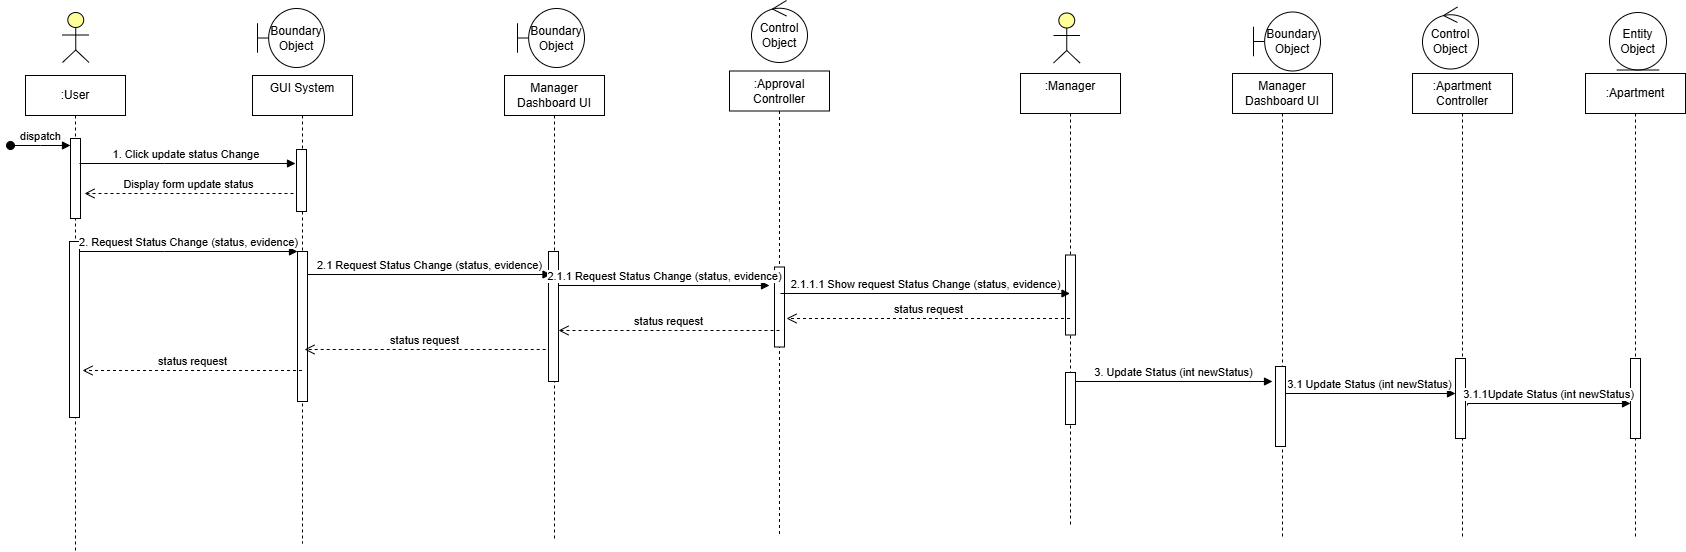

The diagram above was exported from draw.io. Its source (the exported page's mxGraphModel, read from the mxfile embedded in the PNG):
<mxGraphModel dx="1034" dy="1687" grid="0" gridSize="10" guides="1" tooltips="1" connect="1" arrows="1" fold="1" page="1" pageScale="1" pageWidth="850" pageHeight="1100" math="0" shadow="0">
  <root>
    <mxCell id="0" />
    <mxCell id="1" parent="0" />
    <mxCell id="aM9ryv3xv72pqoxQDRHE-1" value=":User" style="shape=umlLifeline;perimeter=lifelinePerimeter;whiteSpace=wrap;html=1;container=0;dropTarget=0;collapsible=0;recursiveResize=0;outlineConnect=0;portConstraint=eastwest;newEdgeStyle={&quot;edgeStyle&quot;:&quot;elbowEdgeStyle&quot;,&quot;elbow&quot;:&quot;vertical&quot;,&quot;curved&quot;:0,&quot;rounded&quot;:0};" parent="1" vertex="1">
      <mxGeometry x="25" y="67" width="100" height="476" as="geometry" />
    </mxCell>
    <mxCell id="aM9ryv3xv72pqoxQDRHE-3" value="dispatch" style="html=1;verticalAlign=bottom;startArrow=oval;endArrow=block;startSize=8;edgeStyle=elbowEdgeStyle;elbow=vertical;curved=0;rounded=0;" parent="aM9ryv3xv72pqoxQDRHE-1" target="pAUaKuFulVbm_ikex9kN-3" edge="1">
      <mxGeometry relative="1" as="geometry">
        <mxPoint x="-15" y="70" as="sourcePoint" />
        <mxPoint x="40" y="70" as="targetPoint" />
      </mxGeometry>
    </mxCell>
    <mxCell id="pAUaKuFulVbm_ikex9kN-3" value="" style="html=1;points=[[0,0,0,0,5],[0,1,0,0,-5],[1,0,0,0,5],[1,1,0,0,-5]];perimeter=orthogonalPerimeter;outlineConnect=0;targetShapes=umlLifeline;portConstraint=eastwest;newEdgeStyle={&quot;curved&quot;:0,&quot;rounded&quot;:0};" vertex="1" parent="aM9ryv3xv72pqoxQDRHE-1">
      <mxGeometry x="45" y="63" width="10" height="80" as="geometry" />
    </mxCell>
    <mxCell id="aM9ryv3xv72pqoxQDRHE-5" value="GUI System&lt;div&gt;&lt;br&gt;&lt;/div&gt;" style="shape=umlLifeline;perimeter=lifelinePerimeter;whiteSpace=wrap;html=1;container=0;dropTarget=0;collapsible=0;recursiveResize=0;outlineConnect=0;portConstraint=eastwest;newEdgeStyle={&quot;edgeStyle&quot;:&quot;elbowEdgeStyle&quot;,&quot;elbow&quot;:&quot;vertical&quot;,&quot;curved&quot;:0,&quot;rounded&quot;:0};" parent="1" vertex="1">
      <mxGeometry x="252" y="67" width="100" height="468" as="geometry" />
    </mxCell>
    <mxCell id="pAUaKuFulVbm_ikex9kN-5" value="" style="html=1;points=[[0,0,0,0,5],[0,1,0,0,-5],[1,0,0,0,5],[1,1,0,0,-5]];perimeter=orthogonalPerimeter;outlineConnect=0;targetShapes=umlLifeline;portConstraint=eastwest;newEdgeStyle={&quot;curved&quot;:0,&quot;rounded&quot;:0};" vertex="1" parent="aM9ryv3xv72pqoxQDRHE-5">
      <mxGeometry x="44" y="74" width="10" height="62" as="geometry" />
    </mxCell>
    <mxCell id="aM9ryv3xv72pqoxQDRHE-6" value="" style="html=1;points=[];perimeter=orthogonalPerimeter;outlineConnect=0;targetShapes=umlLifeline;portConstraint=eastwest;newEdgeStyle={&quot;edgeStyle&quot;:&quot;elbowEdgeStyle&quot;,&quot;elbow&quot;:&quot;vertical&quot;,&quot;curved&quot;:0,&quot;rounded&quot;:0};" parent="aM9ryv3xv72pqoxQDRHE-5" vertex="1">
      <mxGeometry x="45" y="176" width="10" height="150" as="geometry" />
    </mxCell>
    <mxCell id="eB9k_GFl5RMU3Ou8Xr2x-1" value="" style="html=1;outlineConnect=0;whiteSpace=wrap;fillColor=#ffff99;verticalLabelPosition=bottom;verticalAlign=top;align=center;shape=mxgraph.archimate3.actor;" parent="1" vertex="1">
      <mxGeometry x="62" y="4" width="26.5" height="50" as="geometry" />
    </mxCell>
    <mxCell id="eB9k_GFl5RMU3Ou8Xr2x-2" value="&lt;div&gt;Manager Dashboard UI&lt;/div&gt;" style="shape=umlLifeline;perimeter=lifelinePerimeter;whiteSpace=wrap;html=1;container=0;dropTarget=0;collapsible=0;recursiveResize=0;outlineConnect=0;portConstraint=eastwest;newEdgeStyle={&quot;edgeStyle&quot;:&quot;elbowEdgeStyle&quot;,&quot;elbow&quot;:&quot;vertical&quot;,&quot;curved&quot;:0,&quot;rounded&quot;:0};" parent="1" vertex="1">
      <mxGeometry x="504" y="67" width="100" height="463" as="geometry" />
    </mxCell>
    <mxCell id="eB9k_GFl5RMU3Ou8Xr2x-4" value=":Manager&lt;div&gt;&lt;br&gt;&lt;/div&gt;" style="shape=umlLifeline;perimeter=lifelinePerimeter;whiteSpace=wrap;html=1;container=0;dropTarget=0;collapsible=0;recursiveResize=0;outlineConnect=0;portConstraint=eastwest;newEdgeStyle={&quot;edgeStyle&quot;:&quot;elbowEdgeStyle&quot;,&quot;elbow&quot;:&quot;vertical&quot;,&quot;curved&quot;:0,&quot;rounded&quot;:0};" parent="1" vertex="1">
      <mxGeometry x="1020" y="65" width="100" height="454" as="geometry" />
    </mxCell>
    <mxCell id="pAUaKuFulVbm_ikex9kN-9" value="" style="html=1;points=[[0,0,0,0,5],[0,1,0,0,-5],[1,0,0,0,5],[1,1,0,0,-5]];perimeter=orthogonalPerimeter;outlineConnect=0;targetShapes=umlLifeline;portConstraint=eastwest;newEdgeStyle={&quot;curved&quot;:0,&quot;rounded&quot;:0};" vertex="1" parent="eB9k_GFl5RMU3Ou8Xr2x-4">
      <mxGeometry x="45" y="181.5" width="10" height="80" as="geometry" />
    </mxCell>
    <mxCell id="eB9k_GFl5RMU3Ou8Xr2x-5" value="" style="html=1;points=[];perimeter=orthogonalPerimeter;outlineConnect=0;targetShapes=umlLifeline;portConstraint=eastwest;newEdgeStyle={&quot;edgeStyle&quot;:&quot;elbowEdgeStyle&quot;,&quot;elbow&quot;:&quot;vertical&quot;,&quot;curved&quot;:0,&quot;rounded&quot;:0};" parent="eB9k_GFl5RMU3Ou8Xr2x-4" vertex="1">
      <mxGeometry x="45" y="299" width="10" height="52" as="geometry" />
    </mxCell>
    <mxCell id="aM9ryv3xv72pqoxQDRHE-2" value="" style="html=1;points=[];perimeter=orthogonalPerimeter;outlineConnect=0;targetShapes=umlLifeline;portConstraint=eastwest;newEdgeStyle={&quot;edgeStyle&quot;:&quot;elbowEdgeStyle&quot;,&quot;elbow&quot;:&quot;vertical&quot;,&quot;curved&quot;:0,&quot;rounded&quot;:0};" parent="1" vertex="1">
      <mxGeometry x="69" y="233" width="10" height="176" as="geometry" />
    </mxCell>
    <mxCell id="aM9ryv3xv72pqoxQDRHE-7" value="2. Request Status Change (status, evidence)" style="html=1;verticalAlign=bottom;endArrow=block;edgeStyle=elbowEdgeStyle;elbow=vertical;curved=0;rounded=0;" parent="1" source="aM9ryv3xv72pqoxQDRHE-2" target="aM9ryv3xv72pqoxQDRHE-6" edge="1">
      <mxGeometry relative="1" as="geometry">
        <mxPoint x="179" y="253" as="sourcePoint" />
        <Array as="points">
          <mxPoint x="164" y="243" />
        </Array>
      </mxGeometry>
    </mxCell>
    <mxCell id="eB9k_GFl5RMU3Ou8Xr2x-3" value="" style="html=1;points=[];perimeter=orthogonalPerimeter;outlineConnect=0;targetShapes=umlLifeline;portConstraint=eastwest;newEdgeStyle={&quot;edgeStyle&quot;:&quot;elbowEdgeStyle&quot;,&quot;elbow&quot;:&quot;vertical&quot;,&quot;curved&quot;:0,&quot;rounded&quot;:0};" parent="1" vertex="1">
      <mxGeometry x="548" y="243" width="10" height="130" as="geometry" />
    </mxCell>
    <mxCell id="D70ponigATfY_0AYZaKA-1" value="2.1 Request Status Change (status, evidence)" style="html=1;verticalAlign=bottom;endArrow=block;edgeStyle=elbowEdgeStyle;elbow=vertical;curved=0;rounded=0;" parent="1" edge="1" source="aM9ryv3xv72pqoxQDRHE-6">
      <mxGeometry relative="1" as="geometry">
        <mxPoint x="320" y="271" as="sourcePoint" />
        <Array as="points">
          <mxPoint x="307" y="266" />
        </Array>
        <mxPoint x="550.5" y="266" as="targetPoint" />
      </mxGeometry>
    </mxCell>
    <mxCell id="D70ponigATfY_0AYZaKA-2" value="status request" style="html=1;verticalAlign=bottom;endArrow=open;dashed=1;endSize=8;curved=0;rounded=0;entryX=0.548;entryY=0.506;entryDx=0;entryDy=0;entryPerimeter=0;" parent="1" edge="1">
      <mxGeometry relative="1" as="geometry">
        <mxPoint x="545.2" y="340.998" as="sourcePoint" />
        <mxPoint x="303.99999999999994" y="340.998" as="targetPoint" />
      </mxGeometry>
    </mxCell>
    <mxCell id="D70ponigATfY_0AYZaKA-4" value="status request" style="html=1;verticalAlign=bottom;endArrow=open;dashed=1;endSize=8;curved=0;rounded=0;" parent="1" edge="1" source="aM9ryv3xv72pqoxQDRHE-5">
      <mxGeometry relative="1" as="geometry">
        <mxPoint x="277" y="362" as="sourcePoint" />
        <mxPoint x="82" y="362" as="targetPoint" />
      </mxGeometry>
    </mxCell>
    <mxCell id="D70ponigATfY_0AYZaKA-5" value="3. Update Status (int newStatus)" style="html=1;verticalAlign=bottom;endArrow=block;edgeStyle=elbowEdgeStyle;elbow=vertical;curved=0;rounded=0;" parent="1" edge="1">
      <mxGeometry x="0.0035" relative="1" as="geometry">
        <mxPoint x="1075" y="375" as="sourcePoint" />
        <Array as="points">
          <mxPoint x="1146" y="373" />
        </Array>
        <mxPoint x="1272" y="373" as="targetPoint" />
        <mxPoint as="offset" />
      </mxGeometry>
    </mxCell>
    <mxCell id="pAUaKuFulVbm_ikex9kN-4" value="1. Click update status Change&amp;nbsp;" style="html=1;verticalAlign=bottom;endArrow=block;edgeStyle=elbowEdgeStyle;elbow=vertical;curved=0;rounded=0;" edge="1" parent="1">
      <mxGeometry relative="1" as="geometry">
        <mxPoint x="79" y="155" as="sourcePoint" />
        <Array as="points">
          <mxPoint x="164" y="155" />
        </Array>
        <mxPoint x="295" y="155" as="targetPoint" />
      </mxGeometry>
    </mxCell>
    <mxCell id="pAUaKuFulVbm_ikex9kN-6" value="Display form update status" style="html=1;verticalAlign=bottom;endArrow=open;dashed=1;endSize=8;curved=0;rounded=0;" edge="1" parent="1">
      <mxGeometry relative="1" as="geometry">
        <mxPoint x="293" y="185" as="sourcePoint" />
        <mxPoint x="84" y="185" as="targetPoint" />
      </mxGeometry>
    </mxCell>
    <mxCell id="pAUaKuFulVbm_ikex9kN-7" value=":Approval Controller" style="shape=umlLifeline;perimeter=lifelinePerimeter;whiteSpace=wrap;html=1;container=0;dropTarget=0;collapsible=0;recursiveResize=0;outlineConnect=0;portConstraint=eastwest;newEdgeStyle={&quot;edgeStyle&quot;:&quot;elbowEdgeStyle&quot;,&quot;elbow&quot;:&quot;vertical&quot;,&quot;curved&quot;:0,&quot;rounded&quot;:0};" vertex="1" parent="1">
      <mxGeometry x="729" y="62.5" width="100" height="463" as="geometry" />
    </mxCell>
    <mxCell id="pAUaKuFulVbm_ikex9kN-8" value="" style="html=1;points=[[0,0,0,0,5],[0,1,0,0,-5],[1,0,0,0,5],[1,1,0,0,-5]];perimeter=orthogonalPerimeter;outlineConnect=0;targetShapes=umlLifeline;portConstraint=eastwest;newEdgeStyle={&quot;curved&quot;:0,&quot;rounded&quot;:0};" vertex="1" parent="pAUaKuFulVbm_ikex9kN-7">
      <mxGeometry x="45" y="196" width="10" height="80" as="geometry" />
    </mxCell>
    <mxCell id="pAUaKuFulVbm_ikex9kN-10" value="2.1.1 Request Status Change (status, evidence)" style="html=1;verticalAlign=bottom;endArrow=block;edgeStyle=elbowEdgeStyle;elbow=vertical;curved=0;rounded=0;" edge="1" parent="1">
      <mxGeometry relative="1" as="geometry">
        <mxPoint x="558" y="277" as="sourcePoint" />
        <Array as="points">
          <mxPoint x="558" y="277" />
        </Array>
        <mxPoint x="769" y="277" as="targetPoint" />
      </mxGeometry>
    </mxCell>
    <mxCell id="pAUaKuFulVbm_ikex9kN-11" value="2.1.1.1 Show request Status Change (status, evidence)" style="html=1;verticalAlign=bottom;endArrow=block;edgeStyle=elbowEdgeStyle;elbow=vertical;curved=0;rounded=0;" edge="1" parent="1" target="eB9k_GFl5RMU3Ou8Xr2x-4">
      <mxGeometry relative="1" as="geometry">
        <mxPoint x="780" y="285" as="sourcePoint" />
        <Array as="points">
          <mxPoint x="780" y="285" />
        </Array>
        <mxPoint x="1023.5" y="285" as="targetPoint" />
      </mxGeometry>
    </mxCell>
    <mxCell id="pAUaKuFulVbm_ikex9kN-12" value="status request" style="html=1;verticalAlign=bottom;endArrow=open;dashed=1;endSize=8;curved=0;rounded=0;entryX=0.548;entryY=0.506;entryDx=0;entryDy=0;entryPerimeter=0;" edge="1" parent="1" source="eB9k_GFl5RMU3Ou8Xr2x-4">
      <mxGeometry relative="1" as="geometry">
        <mxPoint x="1027" y="310" as="sourcePoint" />
        <mxPoint x="786" y="310" as="targetPoint" />
      </mxGeometry>
    </mxCell>
    <mxCell id="pAUaKuFulVbm_ikex9kN-13" value="status request" style="html=1;verticalAlign=bottom;endArrow=open;dashed=1;endSize=8;curved=0;rounded=0;entryX=0.548;entryY=0.506;entryDx=0;entryDy=0;entryPerimeter=0;" edge="1" parent="1">
      <mxGeometry relative="1" as="geometry">
        <mxPoint x="779" y="322" as="sourcePoint" />
        <mxPoint x="558" y="322" as="targetPoint" />
      </mxGeometry>
    </mxCell>
    <mxCell id="pAUaKuFulVbm_ikex9kN-14" value="&lt;div&gt;Manager Dashboard UI&lt;/div&gt;" style="shape=umlLifeline;perimeter=lifelinePerimeter;whiteSpace=wrap;html=1;container=0;dropTarget=0;collapsible=0;recursiveResize=0;outlineConnect=0;portConstraint=eastwest;newEdgeStyle={&quot;edgeStyle&quot;:&quot;elbowEdgeStyle&quot;,&quot;elbow&quot;:&quot;vertical&quot;,&quot;curved&quot;:0,&quot;rounded&quot;:0};" vertex="1" parent="1">
      <mxGeometry x="1232" y="65" width="100" height="463" as="geometry" />
    </mxCell>
    <mxCell id="pAUaKuFulVbm_ikex9kN-19" value="" style="html=1;points=[[0,0,0,0,5],[0,1,0,0,-5],[1,0,0,0,5],[1,1,0,0,-5]];perimeter=orthogonalPerimeter;outlineConnect=0;targetShapes=umlLifeline;portConstraint=eastwest;newEdgeStyle={&quot;curved&quot;:0,&quot;rounded&quot;:0};" vertex="1" parent="pAUaKuFulVbm_ikex9kN-14">
      <mxGeometry x="43" y="293" width="10" height="80" as="geometry" />
    </mxCell>
    <mxCell id="pAUaKuFulVbm_ikex9kN-15" value=":Apartment Controller" style="shape=umlLifeline;perimeter=lifelinePerimeter;whiteSpace=wrap;html=1;container=0;dropTarget=0;collapsible=0;recursiveResize=0;outlineConnect=0;portConstraint=eastwest;newEdgeStyle={&quot;edgeStyle&quot;:&quot;elbowEdgeStyle&quot;,&quot;elbow&quot;:&quot;vertical&quot;,&quot;curved&quot;:0,&quot;rounded&quot;:0};" vertex="1" parent="1">
      <mxGeometry x="1412" y="65" width="100" height="463" as="geometry" />
    </mxCell>
    <mxCell id="pAUaKuFulVbm_ikex9kN-16" value="" style="html=1;points=[[0,0,0,0,5],[0,1,0,0,-5],[1,0,0,0,5],[1,1,0,0,-5]];perimeter=orthogonalPerimeter;outlineConnect=0;targetShapes=umlLifeline;portConstraint=eastwest;newEdgeStyle={&quot;curved&quot;:0,&quot;rounded&quot;:0};" vertex="1" parent="pAUaKuFulVbm_ikex9kN-15">
      <mxGeometry x="43" y="285" width="10" height="80" as="geometry" />
    </mxCell>
    <mxCell id="pAUaKuFulVbm_ikex9kN-17" value=":Apartment" style="shape=umlLifeline;perimeter=lifelinePerimeter;whiteSpace=wrap;html=1;container=0;dropTarget=0;collapsible=0;recursiveResize=0;outlineConnect=0;portConstraint=eastwest;newEdgeStyle={&quot;edgeStyle&quot;:&quot;elbowEdgeStyle&quot;,&quot;elbow&quot;:&quot;vertical&quot;,&quot;curved&quot;:0,&quot;rounded&quot;:0};" vertex="1" parent="1">
      <mxGeometry x="1585" y="65" width="100" height="463" as="geometry" />
    </mxCell>
    <mxCell id="pAUaKuFulVbm_ikex9kN-18" value="" style="html=1;points=[[0,0,0,0,5],[0,1,0,0,-5],[1,0,0,0,5],[1,1,0,0,-5]];perimeter=orthogonalPerimeter;outlineConnect=0;targetShapes=umlLifeline;portConstraint=eastwest;newEdgeStyle={&quot;curved&quot;:0,&quot;rounded&quot;:0};" vertex="1" parent="pAUaKuFulVbm_ikex9kN-17">
      <mxGeometry x="45" y="285" width="10" height="80" as="geometry" />
    </mxCell>
    <mxCell id="pAUaKuFulVbm_ikex9kN-20" value="3.1 Update Status (int newStatus)" style="html=1;verticalAlign=bottom;endArrow=block;edgeStyle=elbowEdgeStyle;elbow=vertical;curved=0;rounded=0;" edge="1" parent="1">
      <mxGeometry x="0.0035" relative="1" as="geometry">
        <mxPoint x="1285" y="387" as="sourcePoint" />
        <Array as="points">
          <mxPoint x="1356" y="385" />
        </Array>
        <mxPoint x="1455" y="385" as="targetPoint" />
        <mxPoint as="offset" />
      </mxGeometry>
    </mxCell>
    <mxCell id="pAUaKuFulVbm_ikex9kN-21" value="3.1.1Update Status (int newStatus)" style="html=1;verticalAlign=bottom;endArrow=block;edgeStyle=elbowEdgeStyle;elbow=vertical;curved=0;rounded=0;" edge="1" parent="1" target="pAUaKuFulVbm_ikex9kN-18">
      <mxGeometry x="0.0035" relative="1" as="geometry">
        <mxPoint x="1467" y="397" as="sourcePoint" />
        <Array as="points">
          <mxPoint x="1538" y="395" />
        </Array>
        <mxPoint x="1624" y="395" as="targetPoint" />
        <mxPoint as="offset" />
      </mxGeometry>
    </mxCell>
    <mxCell id="pAUaKuFulVbm_ikex9kN-22" value="Boundary Object" style="shape=umlBoundary;whiteSpace=wrap;html=1;" vertex="1" parent="1">
      <mxGeometry x="257" width="67" height="59" as="geometry" />
    </mxCell>
    <mxCell id="pAUaKuFulVbm_ikex9kN-23" value="Boundary Object" style="shape=umlBoundary;whiteSpace=wrap;html=1;" vertex="1" parent="1">
      <mxGeometry x="1253" y="3.5" width="67" height="59" as="geometry" />
    </mxCell>
    <mxCell id="pAUaKuFulVbm_ikex9kN-24" value="Boundary Object" style="shape=umlBoundary;whiteSpace=wrap;html=1;" vertex="1" parent="1">
      <mxGeometry x="517" width="67" height="59" as="geometry" />
    </mxCell>
    <mxCell id="pAUaKuFulVbm_ikex9kN-25" value="Control Object" style="ellipse;shape=umlControl;whiteSpace=wrap;html=1;" vertex="1" parent="1">
      <mxGeometry x="751" y="-8" width="56" height="62" as="geometry" />
    </mxCell>
    <mxCell id="pAUaKuFulVbm_ikex9kN-27" value="Control Object" style="ellipse;shape=umlControl;whiteSpace=wrap;html=1;" vertex="1" parent="1">
      <mxGeometry x="1422" y="-1.5" width="56" height="62" as="geometry" />
    </mxCell>
    <mxCell id="pAUaKuFulVbm_ikex9kN-28" value="Entity Object" style="ellipse;shape=umlEntity;whiteSpace=wrap;html=1;" vertex="1" parent="1">
      <mxGeometry x="1609" y="4" width="57" height="57.5" as="geometry" />
    </mxCell>
    <mxCell id="pAUaKuFulVbm_ikex9kN-29" value="" style="html=1;outlineConnect=0;whiteSpace=wrap;fillColor=#ffff99;verticalLabelPosition=bottom;verticalAlign=top;align=center;shape=mxgraph.archimate3.actor;" vertex="1" parent="1">
      <mxGeometry x="1053" y="4.5" width="26.5" height="50" as="geometry" />
    </mxCell>
  </root>
</mxGraphModel>